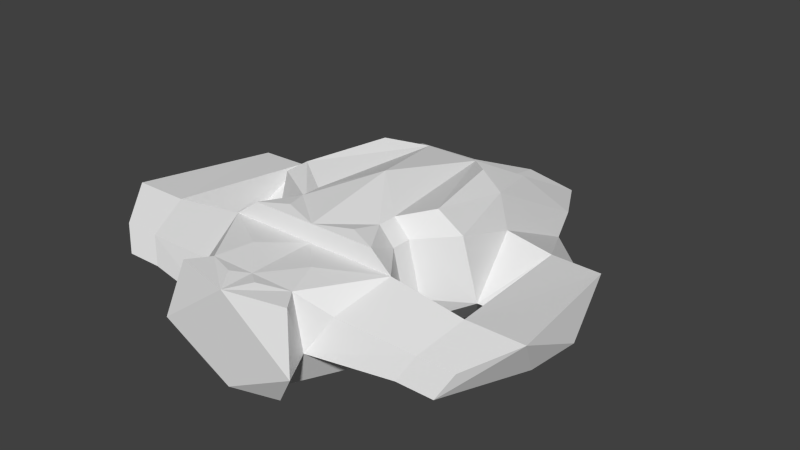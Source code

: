 # Source: common.blend  (saved by Blender 2.64.2; exported with 4.5.12 LTS)
import bpy
from mathutils import Matrix  # noqa: F401  (used for matrix-valued properties, if any)

bpy.ops.wm.read_factory_settings(use_empty=True)
scene = bpy.context.scene
scene.name = 'Scene'

# ---- collections
col_collection_1 = bpy.data.collections.new('Collection 1'); scene.collection.children.link(col_collection_1)

# ---- world
world_world = bpy.data.worlds.new('World'); scene.world = world_world
world_world.color = (0.05088, 0.05088, 0.05088)
world_world.use_sun_shadow = False
world_world.sun_shadow_jitter_overblur = 0.0
world_world.cycles.sampling_method = 'MANUAL'
world_world.cycles.sample_map_resolution = 256

# ---- meshes
me_plane_002 = bpy.data.meshes.new('Plane.002')
me_plane_002.from_pydata([(-5.047, -20.94, 3.532), (-8.202, -14.72, 8.5), (-4.159, -20.94, 8.5), (-6.812, -19.47, 6.687), (-6.733, -9.425, 3.532), (-11.08, -7.666, 4.0), (-5.549, -9.425, 8.5), (-9.521, -7.666, 9.442), (-4.268, -9.425, 0.0), (-4.367, 15.36, 0.0), (-6.413, 10.62, 0.0), (-8.349, -3.947, 0.0), (-5.677, 14.84, 4.0), (-7.939, 10.62, 4.0), (-5.677, 6.325, 8.5), (-7.238, 0.5575, 9.442), (0.0, -8.497, 0.0), (0.0, 15.36, 0.0), (-6.308, -14.72, 0.0), (0.0, 16.39, 4.0), (0.0, 5.147, 8.5), (0.0, 7.122, 5.488), (-4.268, -11.26, 0.0), (-6.733, -11.26, 3.532), (-5.549, -11.26, 8.5), (0.0, -11.64, 0.0), (0.0, -14.72, 0.0), (-3.199, -20.94, 0.0), (0.0, -14.72, 8.5), (0.0, -20.94, 0.0), (0.0, -20.94, 8.5), (-6.709, -24.05, 3.532), (-4.253, -22.81, 0.0), (-5.53, -22.81, 8.5), (0.0, -24.05, 0.0), (0.0, -24.05, 8.5), (-4.122, -9.425, 10.08), (-2.586, 3.365, 10.08), (-5.376, 0.5575, 11.02), (-7.072, -7.666, 11.02), (0.0, 3.365, 10.08), (-4.122, -11.26, 10.08), (-6.092, -14.5, 10.08), (0.0, -14.5, 10.08), (-3.09, -17.83, 8.793), (-1.386, -21.98, 8.691), (0.0, -5.692, 11.54), (-3.405, -13.42, 10.31), (-14.06, -18.92, 6.166), (-15.19, -14.97, 7.683), (-12.9, -19.84, 4.0), (-14.2, -12.55, 4.0), (-9.513, -1.57, 7.521), (-13.93, -7.666, 4.0), (-9.878, 5.964, 4.0), (-13.83, -1.57, 6.77), (-19.92, -7.666, 4.0), (-14.97, 1.28, 4.0), (-18.36, -1.57, 6.678), (-17.48, -18.92, 6.166), (-20.43, -14.97, 7.683), (-16.32, -19.84, 4.0), (-19.44, -12.55, 4.0)], [], [(2, 1, 3), (0, 2, 3), (50, 48, 59, 61), (9, 16, 8), (17, 16, 9), (8, 10, 9), (8, 11, 10), (15, 14, 13), (17, 9, 19), (13, 12, 9), (22, 23, 8), (21, 14, 20), (21, 12, 14), (9, 12, 19), (14, 12, 13), (10, 13, 9), (19, 12, 21), (25, 22, 16), (26, 18, 22), (29, 27, 26), (5, 10, 11), (34, 32, 27), (22, 8, 16), (25, 26, 22), (22, 18, 23), (27, 18, 26), (29, 34, 27), (35, 33, 31), (34, 31, 32), (37, 20, 14), (38, 37, 15), (43, 42, 28), (40, 20, 37), (36, 37, 39), (38, 39, 37), (34, 35, 31), (37, 14, 15), (38, 15, 39), (41, 24, 42), (8, 4, 5), (23, 24, 6), (8, 5, 11), (13, 10, 5), (57, 58, 55, 54), (30, 2, 45), (27, 0, 18), (31, 33, 0), (32, 31, 0), (23, 4, 8), (4, 23, 6), (1, 24, 23), (45, 35, 30), (18, 0, 23), (33, 2, 0), (27, 32, 0), (2, 33, 35), (6, 24, 41), (36, 39, 6), (15, 7, 39), (24, 1, 42), (36, 6, 41), (42, 1, 28), (39, 7, 6), (45, 2, 35), (44, 2, 30), (28, 1, 44), (44, 1, 2), (44, 30, 28), (41, 43, 46), (40, 37, 46), (36, 41, 46), (37, 36, 46), (41, 42, 47), (47, 43, 41), (47, 42, 43), (49, 48, 3, 1), (48, 50, 0, 3), (50, 51, 23, 0), (51, 49, 1, 23), (5, 4, 6, 7), (5, 7, 52), (57, 56, 58), (55, 53, 5, 52), (61, 59, 60, 62), (54, 55, 52, 13), (13, 5, 53, 54), (54, 53, 56, 57), (51, 50, 61, 62), (62, 56, 53, 51), (48, 49, 60, 59), (60, 58, 56), (49, 55, 58, 60), (51, 53, 55, 49), (62, 60, 56), (13, 52, 15), (52, 7, 15)])
me_plane_002.use_remesh_preserve_volume = False
me_plane_002.use_remesh_preserve_attributes = False
me_plane_002.use_mirror_vertex_groups = False
me_plane_002.update()

# ---- objects
ob_plane_002 = bpy.data.objects.new('Plane.002', me_plane_002)

# ---- transforms, parenting, visibility, modifiers, constraints
ob_plane_002.location = (0.0, 0.0, 0.0)
ob_plane_002.lineart.crease_threshold = 0.0
_m = ob_plane_002.modifiers.new('Mirror', 'MIRROR')

# ---- collection membership
col_collection_1.objects.link(ob_plane_002)

# ---- scene / render settings (as saved in the file)
scene.frame_start = 1; scene.frame_end = 250; scene.frame_set(168)
scene.render.engine = 'BLENDER_EEVEE_NEXT'
scene.render.image_settings.color_mode = 'RGB'
scene.render.image_settings.compression = 90
scene.render.resolution_percentage = 50
scene.render.dither_intensity = 0.0
scene.render.bake_margin = 2
scene.render.bake_bias = 0.0
scene.cycles.use_denoising = False
scene.cycles.samples = 10
scene.cycles.sampling_pattern = 'TABULATED_SOBOL'
scene.cycles.light_sampling_threshold = 0.0
scene.cycles.use_adaptive_sampling = False
scene.cycles.use_light_tree = False
scene.cycles.blur_glossy = 0.0
scene.cycles.volume_bounces = 1
scene.cycles.pixel_filter_type = 'GAUSSIAN'
scene.cycles.sample_clamp_indirect = 0.0
scene.view_settings.view_transform = 'Standard'
bpy.context.view_layer.update()

# ---- added for rendering (the .blend has no active camera and no usable light): camera, sun
cam_auto = bpy.data.cameras.new('AutoCamera')
cam_auto.lens = 50.0
cam_auto.sensor_width = 36.0
cam_auto.clip_end = 1000.0
ob_auto_camera = bpy.data.objects.new('AutoCamera', cam_auto)
scene.collection.objects.link(ob_auto_camera)
ob_auto_camera.location = (54.2496, -68.9307, 49.171)
ob_auto_camera.rotation_euler = (1.09748, -7.21219e-08, 0.694738)
scene.camera = ob_auto_camera
light_auto_sun = bpy.data.lights.new('AutoSun', 'SUN')
light_auto_sun.energy = 3.0
light_auto_sun.angle = 0.0523599
ob_auto_sun = bpy.data.objects.new('AutoSun', light_auto_sun)
scene.collection.objects.link(ob_auto_sun)
ob_auto_sun.rotation_euler = (0.872665, 0.174533, 0.523599)
bpy.context.view_layer.update()
